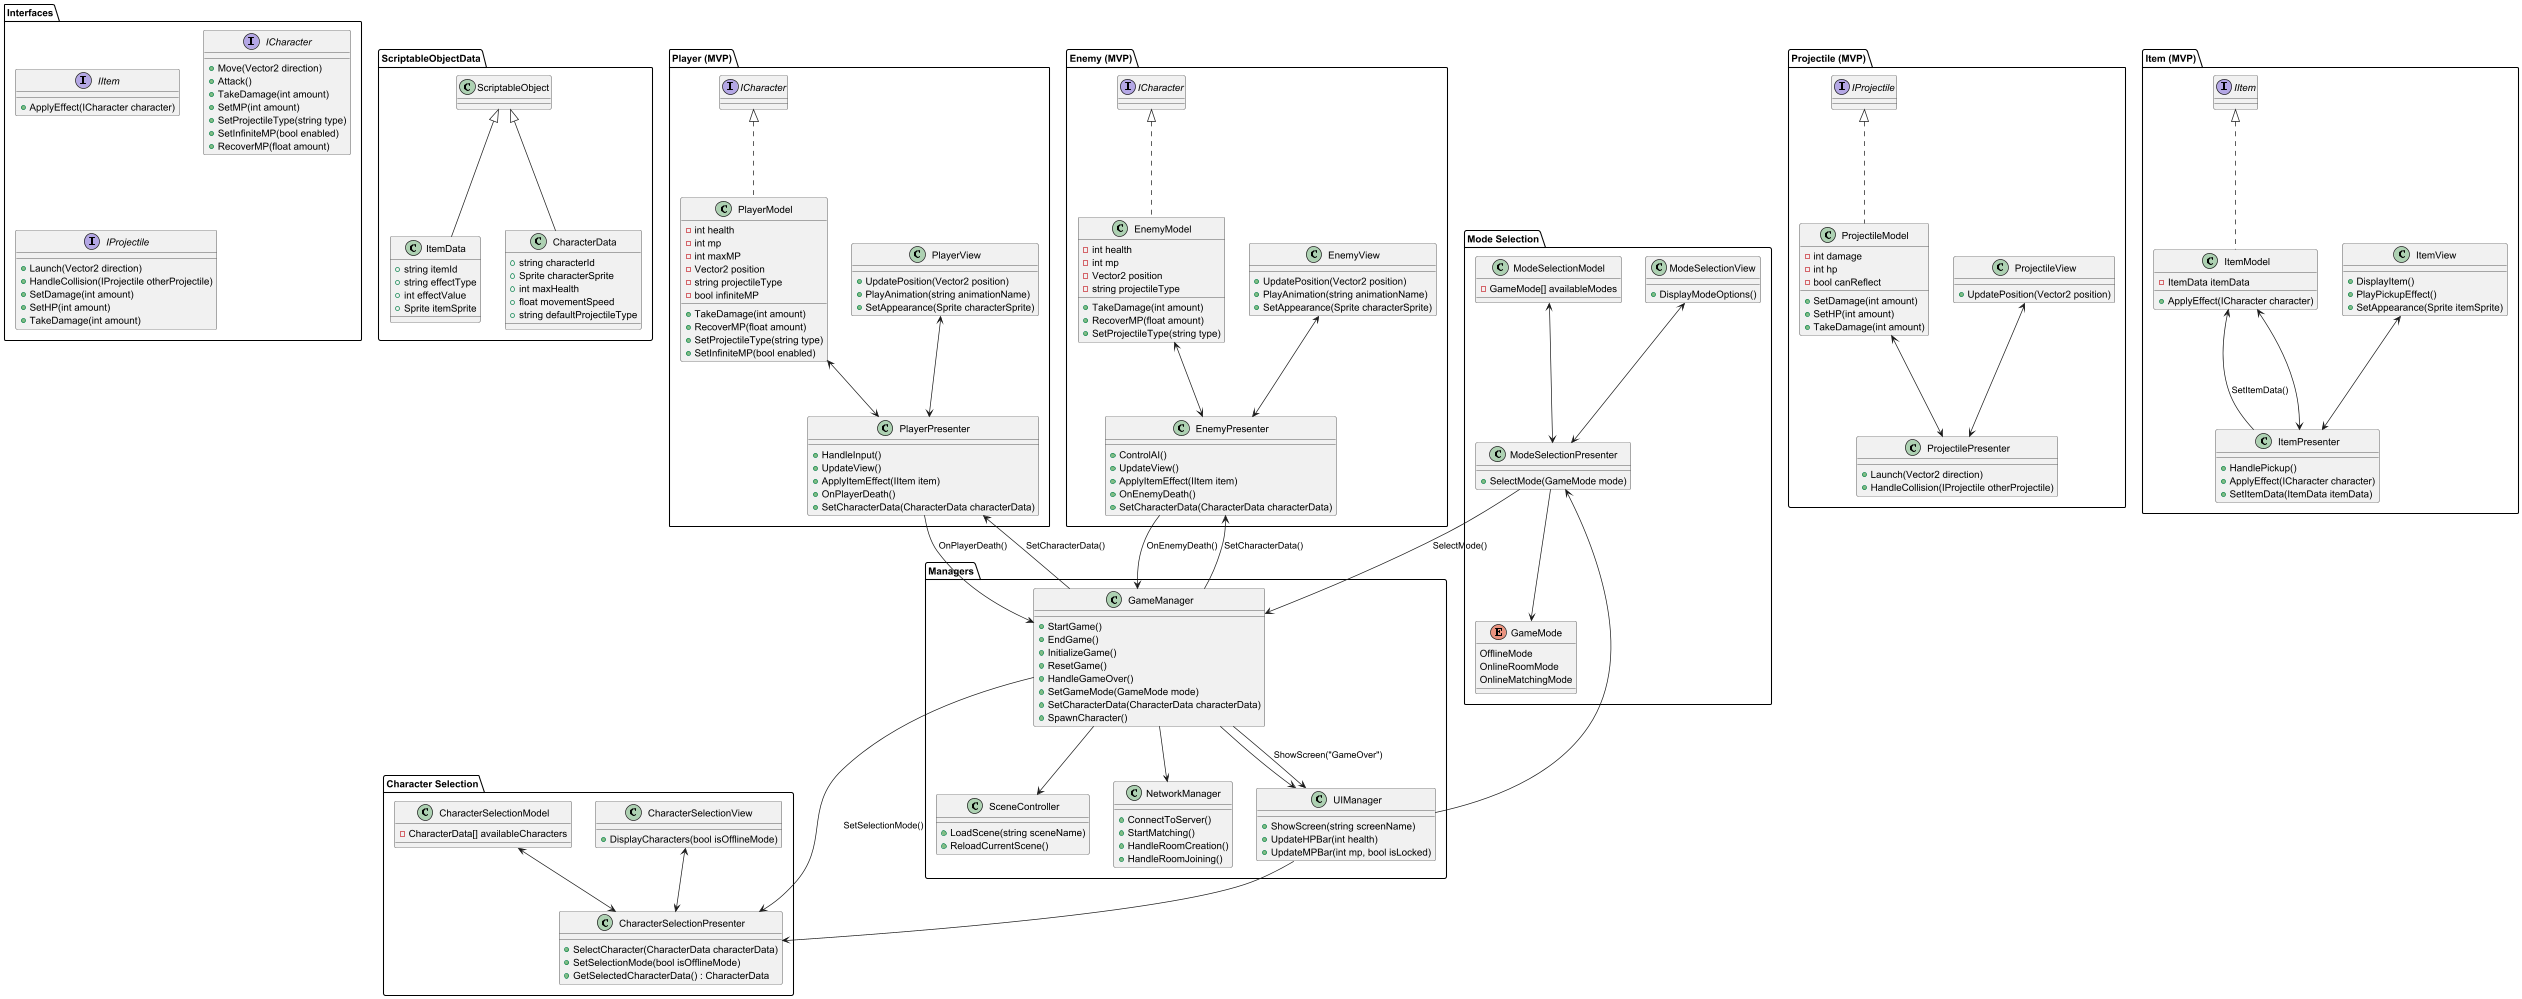

The diagram above was rendered by PlantUML. Its source (embedded in the PNG):
@startuml

' Enum とインターフェース定義
package "Interfaces" {
    interface IItem {
        +ApplyEffect(ICharacter character)
    }

    interface ICharacter {
        +Move(Vector2 direction)
        +Attack()
        +TakeDamage(int amount)
        +SetMP(int amount)
        +SetProjectileType(string type)
        +SetInfiniteMP(bool enabled)
        +RecoverMP(float amount)
    }

    interface IProjectile {
        +Launch(Vector2 direction)
        +HandleCollision(IProjectile otherProjectile)
        +SetDamage(int amount)
        +SetHP(int amount)
        +TakeDamage(int amount)
    }
}

' ScriptableObject データ
package "ScriptableObjectData" {
    class ScriptableObject
    
    class CharacterData {
        +string characterId
        +Sprite characterSprite
        +int maxHealth
        +float movementSpeed
        +string defaultProjectileType
    }

    class ItemData {
        +string itemId
        +string effectType
        +int effectValue
        +Sprite itemSprite
    }
    
    ScriptableObject <|-- CharacterData
    ScriptableObject <|-- ItemData
}

' マネージャークラス
package "Managers" {
    class GameManager {
        +StartGame()
        +EndGame()
        +InitializeGame()
        +ResetGame()
        +HandleGameOver()
        +SetGameMode(GameMode mode)
        +SetCharacterData(CharacterData characterData)
        +SpawnCharacter()
    }

    class UIManager {
        +ShowScreen(string screenName)
        +UpdateHPBar(int health)
        +UpdateMPBar(int mp, bool isLocked)
    }

    class SceneController {
        +LoadScene(string sceneName)
        +ReloadCurrentScene()
    }

    class NetworkManager {
        +ConnectToServer()
        +StartMatching()
        +HandleRoomCreation()
        +HandleRoomJoining()
    }
}

' プレイヤー (MVP構造) 
package "Player (MVP)" {
    class PlayerModel implements ICharacter {
        -int health
        -int mp
        -int maxMP
        -Vector2 position
        -string projectileType
        -bool infiniteMP
        +TakeDamage(int amount)
        +RecoverMP(float amount)
        +SetProjectileType(string type)
        +SetInfiniteMP(bool enabled)
    }

    class PlayerView {
        +UpdatePosition(Vector2 position)
        +PlayAnimation(string animationName)
        +SetAppearance(Sprite characterSprite)
    }

    class PlayerPresenter {
        +HandleInput()
        +UpdateView()
        +ApplyItemEffect(IItem item)
        +OnPlayerDeath()
        +SetCharacterData(CharacterData characterData)
    }
}

' 敵 (MVP構造) 
package "Enemy (MVP)" {
    class EnemyModel implements ICharacter {
        -int health
        -int mp
        -Vector2 position
        -string projectileType
        +TakeDamage(int amount)
        +RecoverMP(float amount)
        +SetProjectileType(string type)
    }

    class EnemyView {
        +UpdatePosition(Vector2 position)
        +PlayAnimation(string animationName)
        +SetAppearance(Sprite characterSprite)
    }

    class EnemyPresenter {
        +ControlAI()
        +UpdateView()
        +ApplyItemEffect(IItem item)
        +OnEnemyDeath()
        +SetCharacterData(CharacterData characterData)
    }
}

' 弾丸 (MVP構造) 
package "Projectile (MVP)" {
    class ProjectileModel implements IProjectile {
        -int damage
        -int hp
        -bool canReflect
        +SetDamage(int amount)
        +SetHP(int amount)
        +TakeDamage(int amount)
    }

    class ProjectileView {
        +UpdatePosition(Vector2 position)
    }

    class ProjectilePresenter {
        +Launch(Vector2 direction)
        +HandleCollision(IProjectile otherProjectile)
    }
}

' アイテム (MVP構造) 
package "Item (MVP)" {
    class ItemModel implements IItem {
        -ItemData itemData
        +ApplyEffect(ICharacter character)
    }

    class ItemView {
        +DisplayItem()
        +PlayPickupEffect()
        +SetAppearance(Sprite itemSprite)
    }

    class ItemPresenter {
        +HandlePickup()
        +ApplyEffect(ICharacter character)
        +SetItemData(ItemData itemData)
    }
}

' キャラクター選択
package "Character Selection" {
    class CharacterSelectionModel {
        -CharacterData[] availableCharacters
    }

    class CharacterSelectionView {
        +DisplayCharacters(bool isOfflineMode)
    }

    class CharacterSelectionPresenter {
        +SelectCharacter(CharacterData characterData)
        +SetSelectionMode(bool isOfflineMode)
        +GetSelectedCharacterData() : CharacterData
    }
}

' モード選択
package "Mode Selection" {
    class ModeSelectionModel {
        -GameMode[] availableModes
    }

    class ModeSelectionView {
        +DisplayModeOptions()
    }

    class ModeSelectionPresenter {
        +SelectMode(GameMode mode)
    }

    enum GameMode {
        OfflineMode
        OnlineRoomMode
        OnlineMatchingMode
    }
}

' 関連性と依存関係
GameManager --> UIManager
GameManager --> NetworkManager
GameManager --> SceneController

PlayerModel <--> PlayerPresenter
PlayerView <--> PlayerPresenter

EnemyModel <--> EnemyPresenter
EnemyView <--> EnemyPresenter

ProjectileModel <--> ProjectilePresenter
ProjectileView <--> ProjectilePresenter

ItemModel <--> ItemPresenter
ItemView <--> ItemPresenter

CharacterSelectionModel <--> CharacterSelectionPresenter
CharacterSelectionView <--> CharacterSelectionPresenter

ModeSelectionModel <--> ModeSelectionPresenter
ModeSelectionPresenter --> GameMode
ModeSelectionView <--> ModeSelectionPresenter

UIManager --> ModeSelectionPresenter
UIManager --> CharacterSelectionPresenter

PlayerPresenter --> GameManager : OnPlayerDeath()
EnemyPresenter --> GameManager : OnEnemyDeath()
GameManager --> UIManager : ShowScreen("GameOver")

ModeSelectionPresenter --> GameManager : SelectMode()
GameManager --> CharacterSelectionPresenter : SetSelectionMode()
GameManager --> PlayerPresenter : SetCharacterData()
GameManager --> EnemyPresenter : SetCharacterData()
ItemPresenter --> ItemModel : SetItemData()

@enduml